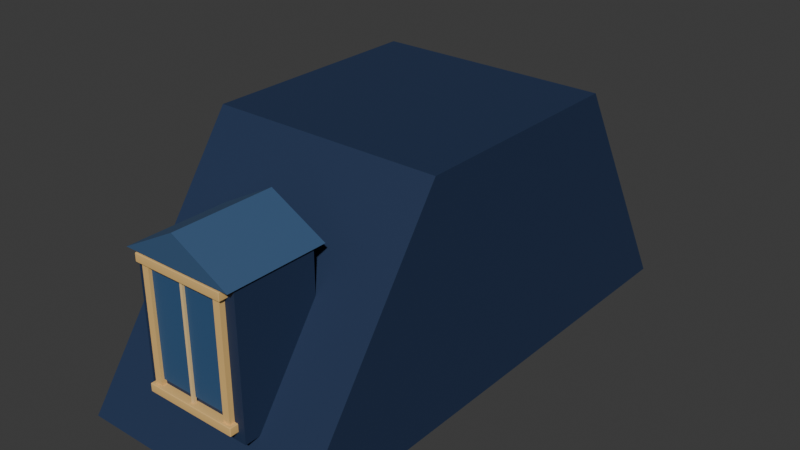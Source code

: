 # Source: toit-mansarde-2m.blend  (saved by Blender 5.2.44; exported with 4.5.12 LTS)
import bpy
from mathutils import Matrix  # noqa: F401  (used for matrix-valued properties, if any)

bpy.ops.wm.read_factory_settings(use_empty=True)
scene = bpy.context.scene
scene.name = 'Scene'

# ---- collections
col_collection = bpy.data.collections.new('Collection'); scene.collection.children.link(col_collection)

# ---- images (referenced by path relative to the original .blend; pixels are not part of the script)
import os
ASSET_DIR = os.environ.get("B2B_ASSET_DIR", "")  # directory of the original .blend (textures are referenced by path, not embedded)
HERE = os.path.dirname(os.path.abspath(__file__))  # packed textures are extracted next to this script under _unpacked/

def load_image(name, relpath, width, height, colorspace="sRGB"):
    """Load a texture the original file referenced (path relative to the .blend, or extracted next to this script)."""
    p = next((c for c in (os.path.join(HERE, relpath), os.path.join(ASSET_DIR, relpath)) if relpath and os.path.exists(c)), "")
    if p:
        img = bpy.data.images.load(p, check_existing=True)
        img.name = name
    else:  # same state as the original file: an image datablock whose file is absent (Cycles renders it pink)
        img = bpy.data.images.new(name, width, height)
        img.source = "FILE"
        img.filepath = "//" + (relpath or name)
    img.colorspace_settings.name = colorspace
    return img
img_palette_png = load_image('palette.png', '_unpacked/palette.ddbf1707.png', 32, 1, 'sRGB')

# ---- materials (node trees are filled in below, after node groups)
mat_manif_palette = bpy.data.materials.new('manif-palette')

# ---- material node trees
mat_manif_palette.use_nodes = True; mat_manif_palette.node_tree.nodes.clear()
_N = mat_manif_palette.node_tree.nodes; _L = mat_manif_palette.node_tree.links
n0 = _N.new('ShaderNodeBsdfPrincipled'); n0.name = 'Principled BSDF'; n0.location = (-200, 100)
n0.inputs[2].default_value = 0.7
n0.inputs[10].default_value = 0.005
n1 = _N.new('ShaderNodeOutputMaterial'); n1.name = 'Material Output'; n1.location = (200, 100)
n2 = _N.new('ShaderNodeTexImage'); n2.name = 'Image Texture'; n2.location = (0, 0)
n2.image = img_palette_png
n2.interpolation = 'Closest'
_L.new(n0.outputs[0], n1.inputs[0])
_L.new(n2.outputs[0], n0.inputs[0])
n1.is_active_output = True

# ---- world
world_world = bpy.data.worlds.new('World'); scene.world = world_world
world_world.use_nodes = True; world_world.node_tree.nodes.clear()
_N = world_world.node_tree.nodes; _L = world_world.node_tree.links
n0 = _N.new('ShaderNodeOutputWorld'); n0.name = 'World Output'; n0.location = (200, 100)
n1 = _N.new('ShaderNodeBackground'); n1.name = 'Background'; n1.location = (-200, 100)
n1.inputs[0].default_value = (0.05088, 0.05088, 0.05088, 1.0)
_L.new(n1.outputs[0], n0.inputs[0])
n0.is_active_output = True
world_world.color = (0.05088, 0.05088, 0.05088)
world_world.sun_shadow_jitter_overblur = 0.0

# ---- meshes
me_mansard = bpy.data.meshes.new('mansard')
me_mansard.from_pydata([(-1.0, -0.38, 0.0), (-1.0, 1.04, 2.02), (-1.0, 3.0, 2.02), (-1.0, 4.15, 0.0), (1.0, -0.38, 0.0), (1.0, 1.04, 2.02), (1.0, 3.0, 2.02), (1.0, 4.15, 0.0), (-0.46, -0.24, 0.38), (-0.46, -0.24, 1.56), (-0.46, 0.46, 0.38), (-0.46, 0.46, 1.56), (0.46, -0.24, 0.38), (0.46, -0.24, 1.56), (0.46, 0.46, 0.38), (0.46, 0.46, 1.56), (-0.31, -0.258, 0.57), (-0.31, -0.258, 1.43), (-0.31, -0.24, 0.57), (-0.31, -0.24, 1.43), (0.31, -0.258, 0.57), (0.31, -0.258, 1.43), (0.31, -0.24, 0.57), (0.31, -0.24, 1.43), (-0.37, -0.285, 0.49), (-0.37, -0.285, 1.51), (-0.37, -0.239, 0.49), (-0.37, -0.239, 1.51), (-0.31, -0.285, 0.49), (-0.31, -0.285, 1.51), (-0.31, -0.239, 0.49), (-0.31, -0.239, 1.51), (0.31, -0.285, 0.49), (0.31, -0.285, 1.51), (0.31, -0.239, 0.49), (0.31, -0.239, 1.51), (0.37, -0.285, 0.49), (0.37, -0.285, 1.51), (0.37, -0.239, 0.49), (0.37, -0.239, 1.51), (-0.395, -0.306, 0.455), (-0.395, -0.311, 0.46), (-0.4, -0.306, 0.46), (-0.395, -0.311, 0.52), (-0.395, -0.306, 0.525), (-0.4, -0.306, 0.52), (-0.395, -0.226, 0.455), (-0.4, -0.226, 0.46), (-0.395, -0.221, 0.46), (-0.395, -0.226, 0.525), (-0.395, -0.221, 0.52), (-0.4, -0.226, 0.52), (0.395, -0.306, 0.455), (0.4, -0.306, 0.46), (0.395, -0.311, 0.46), (0.395, -0.306, 0.525), (0.395, -0.311, 0.52), (0.4, -0.306, 0.52), (0.395, -0.226, 0.455), (0.395, -0.221, 0.46), (0.4, -0.226, 0.46), (0.395, -0.226, 0.525), (0.4, -0.226, 0.52), (0.395, -0.221, 0.52), (-0.395, -0.306, 1.475), (-0.395, -0.311, 1.48), (-0.4, -0.306, 1.48), (-0.395, -0.311, 1.54), (-0.395, -0.306, 1.545), (-0.4, -0.306, 1.54), (-0.395, -0.226, 1.475), (-0.4, -0.226, 1.48), (-0.395, -0.221, 1.48), (-0.395, -0.226, 1.545), (-0.395, -0.221, 1.54), (-0.4, -0.226, 1.54), (0.395, -0.306, 1.475), (0.4, -0.306, 1.48), (0.395, -0.311, 1.48), (0.395, -0.306, 1.545), (0.395, -0.311, 1.54), (0.4, -0.306, 1.54), (0.395, -0.226, 1.475), (0.395, -0.221, 1.48), (0.4, -0.226, 1.48), (0.395, -0.226, 1.545), (0.4, -0.226, 1.54), (0.395, -0.221, 1.54), (-0.012, -0.278, 0.525), (-0.012, -0.278, 1.475), (-0.012, -0.252, 0.525), (-0.012, -0.252, 1.475), (0.012, -0.278, 0.525), (0.012, -0.278, 1.475), (0.012, -0.252, 0.525), (0.012, -0.252, 1.475), (-0.48, -0.31, 1.56), (0.48, -0.31, 1.56), (0.0, -0.31, 1.82), (-0.48, 0.55, 1.56), (0.48, 0.55, 1.56), (0.0, 0.55, 1.82)], [], [(0, 1, 2, 3), (4, 7, 6, 5), (0, 4, 5, 1), (1, 5, 6, 2), (2, 6, 7, 3), (3, 7, 4, 0), (8, 9, 11, 10), (10, 11, 15, 14), (14, 15, 13, 12), (12, 13, 9, 8), (10, 14, 12, 8), (15, 11, 9, 13), (16, 17, 19, 18), (18, 19, 23, 22), (22, 23, 21, 20), (20, 21, 17, 16), (18, 22, 20, 16), (23, 19, 17, 21), (24, 25, 27, 26), (26, 27, 31, 30), (30, 31, 29, 28), (28, 29, 25, 24), (26, 30, 28, 24), (31, 27, 25, 29), (32, 33, 35, 34), (34, 35, 39, 38), (38, 39, 37, 36), (36, 37, 33, 32), (34, 38, 36, 32), (39, 35, 33, 37), (40, 41, 42), (43, 44, 45), (46, 47, 48), (49, 50, 51), (52, 53, 54), (55, 56, 57), (58, 59, 60), (61, 62, 63), (46, 40, 42, 47), (41, 43, 45, 42), (44, 49, 51, 45), (50, 48, 47, 51), (58, 46, 48, 59), (49, 61, 63, 50), (62, 60, 59, 63), (52, 58, 60, 53), (61, 55, 57, 62), (56, 54, 53, 57), (40, 52, 54, 41), (55, 44, 43, 56), (46, 58, 52, 40), (42, 45, 51, 47), (54, 56, 43, 41), (61, 49, 44, 55), (48, 50, 63, 59), (60, 62, 57, 53), (64, 65, 66), (67, 68, 69), (70, 71, 72), (73, 74, 75), (76, 77, 78), (79, 80, 81), (82, 83, 84), (85, 86, 87), (70, 64, 66, 71), (65, 67, 69, 66), (68, 73, 75, 69), (74, 72, 71, 75), (82, 70, 72, 83), (73, 85, 87, 74), (86, 84, 83, 87), (76, 82, 84, 77), (85, 79, 81, 86), (80, 78, 77, 81), (64, 76, 78, 65), (79, 68, 67, 80), (70, 82, 76, 64), (66, 69, 75, 71), (78, 80, 67, 65), (85, 73, 68, 79), (72, 74, 87, 83), (84, 86, 81, 77), (88, 89, 91, 90), (90, 91, 95, 94), (94, 95, 93, 92), (92, 93, 89, 88), (90, 94, 92, 88), (95, 91, 89, 93), (96, 97, 98), (99, 101, 100), (96, 99, 100, 97), (96, 98, 101, 99), (97, 100, 101, 98)])
me_mansard.polygons.foreach_set('use_smooth', [0, 0, 0, 0, 0, 0, 0, 0, 0, 0, 0, 0, 0, 0, 0, 0, 0, 0, 0, 0, 0, 0, 0, 0, 0, 0, 0, 0, 0, 0, 1, 1, 1, 1, 1, 1, 1, 1, 1, 1, 1, 1, 1, 1, 1, 1, 1, 1, 1, 1, 1, 1, 1, 1, 1, 1, 1, 1, 1, 1, 1, 1, 1, 1, 1, 1, 1, 1, 1, 1, 1, 1, 1, 1, 1, 1, 1, 1, 1, 1, 1, 1, 0, 0, 0, 0, 0, 0, 0, 0, 0, 0, 0])
_uv = me_mansard.uv_layers.new(name='UVMap')
_uv.uv.foreach_set('vector', [0.7656, 0.5, 0.7656, 0.5, 0.7656, 0.5, 0.7656, 0.5, 0.7656, 0.5, 0.7656, 0.5, 0.7656, 0.5, 0.7656, 0.5, 0.7656, 0.5, 0.7656, 0.5, 0.7656, 0.5, 0.7656, 0.5, 0.7656, 0.5, 0.7656, 0.5, 0.7656, 0.5, 0.7656, 0.5, 0.7656, 0.5, 0.7656, 0.5, 0.7656, 0.5, 0.7656, 0.5, 0.7656, 0.5, 0.7656, 0.5, 0.7656, 0.5, 0.7656, 0.5, 0.7656, 0.5, 0.7656, 0.5, 0.7656, 0.5, 0.7656, 0.5, 0.7656, 0.5, 0.7656, 0.5, 0.7656, 0.5, 0.7656, 0.5, 0.7656, 0.5, 0.7656, 0.5, 0.7656, 0.5, 0.7656, 0.5, 0.7656, 0.5, 0.7656, 0.5, 0.7656, 0.5, 0.7656, 0.5, 0.7656, 0.5, 0.7656, 0.5, 0.7656, 0.5, 0.7656, 0.5, 0.7656, 0.5, 0.7656, 0.5, 0.7656, 0.5, 0.7656, 0.5, 0.8594, 0.5, 0.8594, 0.5, 0.8594, 0.5, 0.8594, 0.5, 0.8594, 0.5, 0.8594, 0.5, 0.8594, 0.5, 0.8594, 0.5, 0.8594, 0.5, 0.8594, 0.5, 0.8594, 0.5, 0.8594, 0.5, 0.8594, 0.5, 0.8594, 0.5, 0.8594, 0.5, 0.8594, 0.5, 0.8594, 0.5, 0.8594, 0.5, 0.8594, 0.5, 0.8594, 0.5, 0.8594, 0.5, 0.8594, 0.5, 0.8594, 0.5, 0.8594, 0.5, 0.1406, 0.5, 0.1406, 0.5, 0.1406, 0.5, 0.1406, 0.5, 0.1406, 0.5, 0.1406, 0.5, 0.1406, 0.5, 0.1406, 0.5, 0.1406, 0.5, 0.1406, 0.5, 0.1406, 0.5, 0.1406, 0.5, 0.1406, 0.5, 0.1406, 0.5, 0.1406, 0.5, 0.1406, 0.5, 0.1406, 0.5, 0.1406, 0.5, 0.1406, 0.5, 0.1406, 0.5, 0.1406, 0.5, 0.1406, 0.5, 0.1406, 0.5, 0.1406, 0.5, 0.1406, 0.5, 0.1406, 0.5, 0.1406, 0.5, 0.1406, 0.5, 0.1406, 0.5, 0.1406, 0.5, 0.1406, 0.5, 0.1406, 0.5, 0.1406, 0.5, 0.1406, 0.5, 0.1406, 0.5, 0.1406, 0.5, 0.1406, 0.5, 0.1406, 0.5, 0.1406, 0.5, 0.1406, 0.5, 0.1406, 0.5, 0.1406, 0.5, 0.1406, 0.5, 0.1406, 0.5, 0.1406, 0.5, 0.1406, 0.5, 0.1406, 0.5, 0.1406, 0.5, 0.1406, 0.5, 0.1406, 0.5, 0.1406, 0.5, 0.1406, 0.5, 0.1406, 0.5, 0.1406, 0.5, 0.1406, 0.5, 0.1406, 0.5, 0.1406, 0.5, 0.1406, 0.5, 0.1406, 0.5, 0.1406, 0.5, 0.1406, 0.5, 0.1406, 0.5, 0.1406, 0.5, 0.1406, 0.5, 0.1406, 0.5, 0.1406, 0.5, 0.1406, 0.5, 0.1406, 0.5, 0.1406, 0.5, 0.1406, 0.5, 0.1406, 0.5, 0.1406, 0.5, 0.1406, 0.5, 0.1406, 0.5, 0.1406, 0.5, 0.1406, 0.5, 0.1406, 0.5, 0.1406, 0.5, 0.1406, 0.5, 0.1406, 0.5, 0.1406, 0.5, 0.1406, 0.5, 0.1406, 0.5, 0.1406, 0.5, 0.1406, 0.5, 0.1406, 0.5, 0.1406, 0.5, 0.1406, 0.5, 0.1406, 0.5, 0.1406, 0.5, 0.1406, 0.5, 0.1406, 0.5, 0.1406, 0.5, 0.1406, 0.5, 0.1406, 0.5, 0.1406, 0.5, 0.1406, 0.5, 0.1406, 0.5, 0.1406, 0.5, 0.1406, 0.5, 0.1406, 0.5, 0.1406, 0.5, 0.1406, 0.5, 0.1406, 0.5, 0.1406, 0.5, 0.1406, 0.5, 0.1406, 0.5, 0.1406, 0.5, 0.1406, 0.5, 0.1406, 0.5, 0.1406, 0.5, 0.1406, 0.5, 0.1406, 0.5, 0.1406, 0.5, 0.1406, 0.5, 0.1406, 0.5, 0.1406, 0.5, 0.1406, 0.5, 0.1406, 0.5, 0.1406, 0.5, 0.1406, 0.5, 0.1406, 0.5, 0.1406, 0.5, 0.1406, 0.5, 0.1406, 0.5, 0.1406, 0.5, 0.1406, 0.5, 0.1406, 0.5, 0.1406, 0.5, 0.1406, 0.5, 0.1406, 0.5, 0.1406, 0.5, 0.1406, 0.5, 0.1406, 0.5, 0.1406, 0.5, 0.1406, 0.5, 0.1406, 0.5, 0.1406, 0.5, 0.1406, 0.5, 0.1406, 0.5, 0.1406, 0.5, 0.1406, 0.5, 0.1406, 0.5, 0.1406, 0.5, 0.1406, 0.5, 0.1406, 0.5, 0.1406, 0.5, 0.1406, 0.5, 0.1406, 0.5, 0.1406, 0.5, 0.1406, 0.5, 0.1406, 0.5, 0.1406, 0.5, 0.1406, 0.5, 0.1406, 0.5, 0.1406, 0.5, 0.1406, 0.5, 0.1406, 0.5, 0.1406, 0.5, 0.1406, 0.5, 0.1406, 0.5, 0.1406, 0.5, 0.1406, 0.5, 0.1406, 0.5, 0.1406, 0.5, 0.1406, 0.5, 0.1406, 0.5, 0.1406, 0.5, 0.1406, 0.5, 0.1406, 0.5, 0.1406, 0.5, 0.1406, 0.5, 0.1406, 0.5, 0.1406, 0.5, 0.1406, 0.5, 0.1406, 0.5, 0.1406, 0.5, 0.1406, 0.5, 0.1406, 0.5, 0.1406, 0.5, 0.1406, 0.5, 0.1406, 0.5, 0.1406, 0.5, 0.1406, 0.5, 0.1406, 0.5, 0.1406, 0.5, 0.1406, 0.5, 0.1406, 0.5, 0.1406, 0.5, 0.1406, 0.5, 0.1406, 0.5, 0.1406, 0.5, 0.1406, 0.5, 0.1406, 0.5, 0.1406, 0.5, 0.1406, 0.5, 0.1406, 0.5, 0.1406, 0.5, 0.1406, 0.5, 0.1406, 0.5, 0.1406, 0.5, 0.1406, 0.5, 0.1406, 0.5, 0.1406, 0.5, 0.1406, 0.5, 0.1406, 0.5, 0.1406, 0.5, 0.1406, 0.5, 0.1406, 0.5, 0.1406, 0.5, 0.1406, 0.5, 0.1406, 0.5, 0.1406, 0.5, 0.1406, 0.5, 0.1406, 0.5, 0.1406, 0.5, 0.1406, 0.5, 0.1406, 0.5, 0.1406, 0.5, 0.1406, 0.5, 0.1406, 0.5, 0.1406, 0.5, 0.1406, 0.5, 0.1406, 0.5, 0.1406, 0.5, 0.1406, 0.5, 0.1406, 0.5, 0.1406, 0.5, 0.1406, 0.5, 0.1406, 0.5, 0.1406, 0.5, 0.1406, 0.5, 0.1406, 0.5, 0.1406, 0.5, 0.1406, 0.5, 0.1406, 0.5, 0.1406, 0.5, 0.1406, 0.5, 0.1406, 0.5, 0.1406, 0.5, 0.6094, 0.5, 0.6094, 0.5, 0.6094, 0.5, 0.6094, 0.5, 0.6094, 0.5, 0.6094, 0.5, 0.6094, 0.5, 0.6094, 0.5, 0.6094, 0.5, 0.6094, 0.5, 0.6094, 0.5, 0.6094, 0.5, 0.6094, 0.5, 0.6094, 0.5, 0.6094, 0.5, 0.6094, 0.5, 0.6094, 0.5, 0.6094, 0.5, 0.6094, 0.5, 0.6094, 0.5, 0.6094, 0.5, 0.6094, 0.5, 0.6094, 0.5, 0.6094, 0.5, 0.7969, 0.5, 0.7969, 0.5, 0.7969, 0.5, 0.7969, 0.5, 0.7969, 0.5, 0.7969, 0.5, 0.7969, 0.5, 0.7969, 0.5, 0.7969, 0.5, 0.7969, 0.5, 0.7969, 0.5, 0.7969, 0.5, 0.7969, 0.5, 0.7969, 0.5, 0.7969, 0.5, 0.7969, 0.5, 0.7969, 0.5, 0.7969, 0.5])
me_mansard.materials.append(mat_manif_palette)
me_mansard.update()
me_mansard.normals_split_custom_set([tuple(v) for v in zip(*[iter([-1.0, 0.0, 0.0, -1.0, 0.0, 0.0, -1.0, 0.0, 0.0, -1.0, 0.0, 0.0, 1.0, 0.0, 0.0, 1.0, 0.0, 0.0, 1.0, 0.0, 0.0, 1.0, 0.0, 0.0, 0.0, -0.8181, 0.5751, 0.0, -0.8181, 0.5751, 0.0, -0.8181, 0.5751, 0.0, -0.8181, 0.5751, 0.0, 0.0, 1.0, 0.0, 0.0, 1.0, 0.0, 0.0, 1.0, 0.0, 0.0, 1.0, 0.0, 0.869, 0.4947, 0.0, 0.869, 0.4947, 0.0, 0.869, 0.4947, 0.0, 0.869, 0.4947, 0.0, 0.0, -1.0, 0.0, 0.0, -1.0, 0.0, 0.0, -1.0, 0.0, 0.0, -1.0, -1.0, 0.0, 0.0, -1.0, 0.0, 0.0, -1.0, 0.0, 0.0, -1.0, 0.0, 0.0, 0.0, 1.0, 0.0, 0.0, 1.0, 0.0, 0.0, 1.0, 0.0, 0.0, 1.0, 0.0, 1.0, 0.0, 0.0, 1.0, 0.0, 0.0, 1.0, 0.0, 0.0, 1.0, 0.0, 0.0, 0.0, -1.0, 0.0, 0.0, -1.0, 0.0, 0.0, -1.0, 0.0, 0.0, -1.0, 0.0, 0.0, 0.0, -1.0, 0.0, 0.0, -1.0, 0.0, 0.0, -1.0, 0.0, 0.0, -1.0, 0.0, 0.0, 1.0, 0.0, 0.0, 1.0, 0.0, 0.0, 1.0, 0.0, 0.0, 1.0, -1.0, 0.0, 0.0, -1.0, 0.0, 0.0, -1.0, 0.0, 0.0, -1.0, 0.0, 0.0, 0.0, 1.0, 0.0, 0.0, 1.0, 0.0, 0.0, 1.0, 0.0, 0.0, 1.0, 0.0, 1.0, 0.0, 0.0, 1.0, 0.0, 0.0, 1.0, 0.0, 0.0, 1.0, 0.0, 0.0, 0.0, -1.0, 0.0, 0.0, -1.0, 0.0, 0.0, -1.0, 0.0, 0.0, -1.0, 0.0, 0.0, 0.0, -1.0, 0.0, 0.0, -1.0, 0.0, 0.0, -1.0, 0.0, 0.0, -1.0, 0.0, 0.0, 1.0, 0.0, 0.0, 1.0, 0.0, 0.0, 1.0, 0.0, 0.0, 1.0, -1.0, 0.0, 0.0, -1.0, 0.0, 0.0, -1.0, 0.0, 0.0, -1.0, 0.0, 0.0, 0.0, 1.0, 0.0, 0.0, 1.0, 0.0, 0.0, 1.0, 0.0, 0.0, 1.0, 0.0, 1.0, 0.0, 0.0, 1.0, 0.0, 0.0, 1.0, 0.0, 0.0, 1.0, 0.0, 0.0, 0.0, -1.0, 0.0, 0.0, -1.0, 0.0, 0.0, -1.0, 0.0, 0.0, -1.0, 0.0, 0.0, 0.0, -1.0, 0.0, 0.0, -1.0, 0.0, 0.0, -1.0, 0.0, 0.0, -1.0, 0.0, 0.0, 1.0, 0.0, 0.0, 1.0, 0.0, 0.0, 1.0, 0.0, 0.0, 1.0, -1.0, 0.0, 0.0, -1.0, 0.0, 0.0, -1.0, 0.0, 0.0, -1.0, 0.0, 0.0, 0.0, 1.0, 0.0, 0.0, 1.0, 0.0, 0.0, 1.0, 0.0, 0.0, 1.0, 0.0, 1.0, 0.0, 0.0, 1.0, 0.0, 0.0, 1.0, 0.0, 0.0, 1.0, 0.0, 0.0, 0.0, -1.0, 0.0, 0.0, -1.0, 0.0, 0.0, -1.0, 0.0, 0.0, -1.0, 0.0, 0.0, 0.0, -1.0, 0.0, 0.0, -1.0, 0.0, 0.0, -1.0, 0.0, 0.0, -1.0, 0.0, 0.0, 1.0, 0.0, 0.0, 1.0, 0.0, 0.0, 1.0, 0.0, 0.0, 1.0, -0.006076, -0.05858, -0.9983, -0.006, -0.9971, -0.07651, -0.9956, -0.05646, -0.07455, -0.00602, -0.9971, 0.07648, -0.006117, -0.05854, 0.9983, -0.9956, -0.05649, 0.07452, -0.006112, 0.05854, -0.9983, -0.9956, 0.05649, -0.07452, -0.006018, 0.9971, -0.07648, -0.006079, 0.05858, 0.9983, -0.006001, 0.9971, 0.07651, -0.9956, 0.05646, 0.07455, 0.006112, -0.05854, -0.9983, 0.9956, -0.05649, -0.07452, 0.006018, -0.9971, -0.07648, 0.006079, -0.05858, 0.9983, 0.006001, -0.9971, 0.07651, 0.9956, -0.05646, 0.07455, 0.006076, 0.05858, -0.9983, 0.006, 0.9971, -0.07651, 0.9956, 0.05646, -0.07455, 0.006117, 0.05854, 0.9983, 0.9956, 0.05649, 0.07452, 0.00602, 0.9971, 0.07648, -0.006112, 0.05854, -0.9983, -0.006076, -0.05858, -0.9983, -0.9956, -0.05646, -0.07455, -0.9956, 0.05649, -0.07452, -0.006, -0.9971, -0.07651, -0.00602, -0.9971, 0.07648, -0.9956, -0.05649, 0.07452, -0.9956, -0.05646, -0.07455, -0.006117, -0.05854, 0.9983, -0.006079, 0.05858, 0.9983, -0.9956, 0.05646, 0.07455, -0.9956, -0.05649, 0.07452, -0.006001, 0.9971, 0.07651, -0.006018, 0.9971, -0.07648, -0.9956, 0.05649, -0.07452, -0.9956, 0.05646, 0.07455, 0.006076, 0.05858, -0.9983, -0.006112, 0.05854, -0.9983, -0.006018, 0.9971, -0.07648, 0.006, 0.9971, -0.07651, -0.006079, 0.05858, 0.9983, 0.006117, 0.05854, 0.9983, 0.00602, 0.9971, 0.07648, -0.006001, 0.9971, 0.07651, 0.9956, 0.05649, 0.07452, 0.9956, 0.05646, -0.07455, 0.006, 0.9971, -0.07651, 0.00602, 0.9971, 0.07648, 0.006112, -0.05854, -0.9983, 0.006076, 0.05858, -0.9983, 0.9956, 0.05646, -0.07455, 0.9956, -0.05649, -0.07452, 0.006117, 0.05854, 0.9983, 0.006079, -0.05858, 0.9983, 0.9956, -0.05646, 0.07455, 0.9956, 0.05649, 0.07452, 0.006001, -0.9971, 0.07651, 0.006018, -0.9971, -0.07648, 0.9956, -0.05649, -0.07452, 0.9956, -0.05646, 0.07455, -0.006076, -0.05858, -0.9983, 0.006112, -0.05854, -0.9983, 0.006018, -0.9971, -0.07648, -0.006, -0.9971, -0.07651, 0.006079, -0.05858, 0.9983, -0.006117, -0.05854, 0.9983, -0.00602, -0.9971, 0.07648, 0.006001, -0.9971, 0.07651, -0.006112, 0.05854, -0.9983, 0.006076, 0.05858, -0.9983, 0.006112, -0.05854, -0.9983, -0.006076, -0.05858, -0.9983, -0.9956, -0.05646, -0.07455, -0.9956, -0.05649, 0.07452, -0.9956, 0.05646, 0.07455, -0.9956, 0.05649, -0.07452, 0.006018, -0.9971, -0.07648, 0.006001, -0.9971, 0.07651, -0.00602, -0.9971, 0.07648, -0.006, -0.9971, -0.07651, 0.006117, 0.05854, 0.9983, -0.006079, 0.05858, 0.9983, -0.006117, -0.05854, 0.9983, 0.006079, -0.05858, 0.9983, -0.006018, 0.9971, -0.07648, -0.006001, 0.9971, 0.07651, 0.00602, 0.9971, 0.07648, 0.006, 0.9971, -0.07651, 0.9956, 0.05646, -0.07455, 0.9956, 0.05649, 0.07452, 0.9956, -0.05646, 0.07455, 0.9956, -0.05649, -0.07452, -0.006078, -0.05858, -0.9983, -0.006001, -0.9971, -0.07651, -0.9956, -0.05646, -0.07455, -0.00602, -0.9971, 0.07648, -0.006114, -0.05854, 0.9983, -0.9956, -0.05649, 0.07452, -0.006114, 0.05854, -0.9983, -0.9956, 0.05649, -0.07452, -0.00602, 0.9971, -0.07648, -0.006078, 0.05858, 0.9983, -0.006001, 0.9971, 0.07651, -0.9956, 0.05646, 0.07455, 0.006114, -0.05854, -0.9983, 0.9956, -0.05649, -0.07452, 0.00602, -0.9971, -0.07648, 0.006078, -0.05858, 0.9983, 0.006001, -0.9971, 0.07651, 0.9956, -0.05646, 0.07455, 0.006078, 0.05858, -0.9983, 0.006001, 0.9971, -0.07651, 0.9956, 0.05646, -0.07455, 0.006114, 0.05854, 0.9983, 0.9956, 0.05649, 0.07452, 0.00602, 0.9971, 0.07648, -0.006114, 0.05854, -0.9983, -0.006078, -0.05858, -0.9983, -0.9956, -0.05646, -0.07455, -0.9956, 0.05649, -0.07452, -0.006001, -0.9971, -0.07651, -0.00602, -0.9971, 0.07648, -0.9956, -0.05649, 0.07452, -0.9956, -0.05646, -0.07455, -0.006114, -0.05854, 0.9983, -0.006078, 0.05858, 0.9983, -0.9956, 0.05646, 0.07455, -0.9956, -0.05649, 0.07452, -0.006001, 0.9971, 0.07651, -0.00602, 0.9971, -0.07648, -0.9956, 0.05649, -0.07452, -0.9956, 0.05646, 0.07455, 0.006078, 0.05858, -0.9983, -0.006114, 0.05854, -0.9983, -0.00602, 0.9971, -0.07648, 0.006001, 0.9971, -0.07651, -0.006078, 0.05858, 0.9983, 0.006114, 0.05854, 0.9983, 0.00602, 0.9971, 0.07648, -0.006001, 0.9971, 0.07651, 0.9956, 0.05649, 0.07452, 0.9956, 0.05646, -0.07455, 0.006001, 0.9971, -0.07651, 0.00602, 0.9971, 0.07648, 0.006114, -0.05854, -0.9983, 0.006078, 0.05858, -0.9983, 0.9956, 0.05646, -0.07455, 0.9956, -0.05649, -0.07452, 0.006114, 0.05854, 0.9983, 0.006078, -0.05858, 0.9983, 0.9956, -0.05646, 0.07455, 0.9956, 0.05649, 0.07452, 0.006001, -0.9971, 0.07651, 0.00602, -0.9971, -0.07648, 0.9956, -0.05649, -0.07452, 0.9956, -0.05646, 0.07455, -0.006078, -0.05858, -0.9983, 0.006114, -0.05854, -0.9983, 0.00602, -0.9971, -0.07648, -0.006001, -0.9971, -0.07651, 0.006078, -0.05858, 0.9983, -0.006114, -0.05854, 0.9983, -0.00602, -0.9971, 0.07648, 0.006001, -0.9971, 0.07651, -0.006114, 0.05854, -0.9983, 0.006078, 0.05858, -0.9983, 0.006114, -0.05854, -0.9983, -0.006078, -0.05858, -0.9983, -0.9956, -0.05646, -0.07455, -0.9956, -0.05649, 0.07452, -0.9956, 0.05646, 0.07455, -0.9956, 0.05649, -0.07452, 0.00602, -0.9971, -0.07648, 0.006001, -0.9971, 0.07651, -0.00602, -0.9971, 0.07648, -0.006001, -0.9971, -0.07651, 0.006114, 0.05854, 0.9983, -0.006078, 0.05858, 0.9983, -0.006114, -0.05854, 0.9983, 0.006078, -0.05858, 0.9983, -0.00602, 0.9971, -0.07648, -0.006001, 0.9971, 0.07651, 0.00602, 0.9971, 0.07648, 0.006001, 0.9971, -0.07651, 0.9956, 0.05646, -0.07455, 0.9956, 0.05649, 0.07452, 0.9956, -0.05646, 0.07455, 0.9956, -0.05649, -0.07452, -1.0, 0.0, 0.0, -1.0, 0.0, 0.0, -1.0, 0.0, 0.0, -1.0, 0.0, 0.0, 0.0, 1.0, 0.0, 0.0, 1.0, 0.0, 0.0, 1.0, 0.0, 0.0, 1.0, 0.0, 1.0, 0.0, 0.0, 1.0, 0.0, 0.0, 1.0, 0.0, 0.0, 1.0, 0.0, 0.0, 0.0, -1.0, 0.0, 0.0, -1.0, 0.0, 0.0, -1.0, 0.0, 0.0, -1.0, 0.0, 0.0, 0.0, -1.0, 0.0, 0.0, -1.0, 0.0, 0.0, -1.0, 0.0, 0.0, -1.0, 0.0, 0.0, 1.0, 0.0, 0.0, 1.0, 0.0, 0.0, 1.0, 0.0, 0.0, 1.0, 0.0, -1.0, 0.0, 0.0, -1.0, 0.0, 0.0, -1.0, 0.0, 0.0, 1.0, 0.0, 0.0, 1.0, 0.0, 0.0, 1.0, 0.0, 0.0, 0.0, -1.0, 0.0, 0.0, -1.0, 0.0, 0.0, -1.0, 0.0, 0.0, -1.0, -0.4763, 0.0, 0.8793, -0.4763, 0.0, 0.8793, -0.4763, 0.0, 0.8793, -0.4763, 0.0, 0.8793, 0.4763, 0.0, 0.8793, 0.4763, 0.0, 0.8793, 0.4763, 0.0, 0.8793, 0.4763, 0.0, 0.8793])] * 3)])

# ---- objects
ob_toit_mansarde_2m = bpy.data.objects.new('toit-mansarde-2m', me_mansard)

# ---- transforms, parenting, visibility, modifiers, constraints
ob_toit_mansarde_2m.location = (0.0, 0.0, 0.0)

# ---- collection membership
col_collection.objects.link(ob_toit_mansarde_2m)

# ---- scene / render settings (as saved in the file)
scene.frame_start = 1; scene.frame_end = 250; scene.frame_set(1)
scene.render.engine = 'BLENDER_EEVEE_NEXT'
scene.render.bake_bias = 0.0
scene.render.bake_samples = 0
scene.render.compositor_device = 'GPU'
scene.eevee.use_volume_custom_range = False
scene.eevee.fast_gi_thickness_near = 0.1
scene.eevee.fast_gi_thickness_far = 0.0
scene.eevee.ray_tracing_options.screen_trace_thickness = 0.1
bpy.context.view_layer.update()

# ---- added for rendering (the .blend has no active camera and no usable light): camera, sun
cam_auto = bpy.data.cameras.new('AutoCamera')
cam_auto.lens = 50.0
cam_auto.sensor_width = 36.0
cam_auto.clip_end = 1000.0
ob_auto_camera = bpy.data.objects.new('AutoCamera', cam_auto)
scene.collection.objects.link(ob_auto_camera)
ob_auto_camera.location = (4.94812, -4.05274, 4.96849)
ob_auto_camera.rotation_euler = (1.09748, -7.21219e-08, 0.694738)
scene.camera = ob_auto_camera
light_auto_sun = bpy.data.lights.new('AutoSun', 'SUN')
light_auto_sun.energy = 3.0
light_auto_sun.angle = 0.0523599
ob_auto_sun = bpy.data.objects.new('AutoSun', light_auto_sun)
scene.collection.objects.link(ob_auto_sun)
ob_auto_sun.rotation_euler = (0.872665, 0.174533, 0.523599)
bpy.context.view_layer.update()
